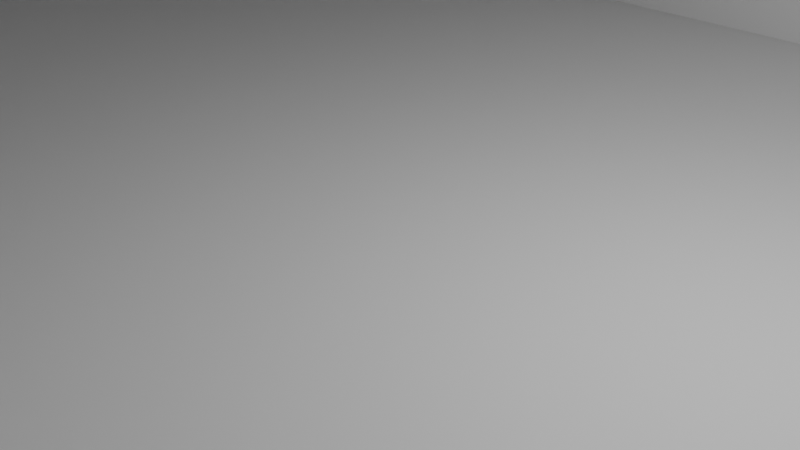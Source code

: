 # Source: casetteandlid.blend  (saved by Blender 4.4.32; exported with 4.5.12 LTS)
import bpy
from mathutils import Matrix  # noqa: F401  (used for matrix-valued properties, if any)

bpy.ops.wm.read_factory_settings(use_empty=True)
scene = bpy.context.scene
scene.name = 'Scene'

# ---- collections
col_collection = bpy.data.collections.new('Collection'); scene.collection.children.link(col_collection)

# ---- world
world_world = bpy.data.worlds.new('World'); scene.world = world_world
world_world.use_nodes = True; world_world.node_tree.nodes.clear()
_N = world_world.node_tree.nodes; _L = world_world.node_tree.links
n0 = _N.new('ShaderNodeOutputWorld'); n0.name = 'World Output'; n0.location = (300, 300)
n1 = _N.new('ShaderNodeBackground'); n1.name = 'Background'; n1.location = (10, 300)
n1.inputs[0].default_value = (0.05088, 0.05088, 0.05088, 1.0)
_L.new(n1.outputs[0], n0.inputs[0])
n0.is_active_output = True
world_world.color = (0.05088, 0.05088, 0.05088)
world_world.sun_shadow_jitter_overblur = 0.0

# ---- cameras
cam_camera = bpy.data.cameras.new('Camera')
cam_camera.clip_end = 100.0
cam_camera.ortho_scale = 7.314

# ---- lights
light_light = bpy.data.lights.new('Light', 'POINT')
light_light.energy = 1000.0
light_light.shadow_soft_size = 0.1

# ---- meshes
me_cube_001 = bpy.data.meshes.new('Cube.001')
me_cube_001.from_pydata([(-1.0, -1.0, -1.0), (-0.9737, -0.95, -0.9922), (-1.0, 1.0, -1.0), (-0.9737, 0.95, -0.9922), (1.0, -1.0, -1.0), (0.9737, -0.95, -0.9922), (1.0, 1.0, -1.0), (0.9737, 0.95, -0.9922), (-1.0, -0.8426, 0.9815), (-1.0, -0.7595, 0.9476), (-1.0, -0.6476, 0.918), (-1.0, -0.3556, 0.8756), (-1.0, -0.5112, 0.8936), (-1.0, -0.1867, 0.8644), (-1.0, -0.01116, 0.8607), (-1.0, 0.3333, 0.8756), (-1.0, 0.1644, 0.8644), (-1.0, 0.6252, 0.918), (-1.0, 0.8203, 0.9815), (-1.0, 0.7372, 0.9476), (-1.0, 0.4889, 0.8936), (-0.9737, -0.8426, 0.9815), (-0.9737, -0.7595, 0.9476), (-0.9737, -0.5112, 0.8936), (-0.9737, -0.1867, 0.8644), (-0.9737, -0.3556, 0.8756), (-0.9737, -0.6476, 0.918), (-0.9737, 0.1644, 0.8644), (-0.9737, 0.4889, 0.8936), (-0.9737, 0.3333, 0.8756), (-0.9737, 0.7372, 0.9476), (-0.9737, 0.8203, 0.9815), (-0.9737, 0.6252, 0.918), (-0.9737, -0.01116, 0.8607), (-1.0, 1.0, 0.9988), (-1.0, -1.0, 0.9988), (-1.0, -0.8669, 0.9988), (-1.0, 0.8446, 0.9988), (1.0, 1.0, 0.7965), (1.0, 1.0, 0.7965), (1.0, 1.0, 0.9988), (1.0, -1.0, 0.7965), (1.0, -1.0, 0.7965), (1.0, -1.0, 0.9988), (-0.9737, -0.8669, 0.9988), (-0.9737, -0.95, 0.9988), (-0.9737, 0.95, 0.9988), (-0.9737, 0.8446, 0.9988), (0.9737, 0.95, 0.9988), (0.9737, -0.95, 0.9988)], [], [(8, 9, 10, 12, 11, 13, 14, 16, 15, 20, 17, 19, 18, 37, 34, 2, 0, 35, 36), (40, 38, 39, 6, 2, 34), (41, 4, 6, 39), (35, 0, 4, 41, 42, 43), (2, 6, 4, 0), (47, 31, 30, 32, 28, 29, 27, 33, 24, 25, 23, 26, 22, 21, 44, 45, 1, 3, 46), (46, 3, 7, 48), (7, 5, 49, 48), (5, 1, 45, 49), (3, 1, 5, 7), (16, 14, 33, 27), (15, 16, 27, 29), (20, 15, 29, 28), (17, 20, 28, 32), (19, 17, 32, 30), (18, 19, 30, 31), (37, 18, 31, 47), (44, 21, 8, 36), (9, 8, 21, 22), (10, 9, 22, 26), (12, 10, 26, 23), (11, 12, 23, 25), (13, 11, 25, 24), (14, 13, 24, 33), (38, 42, 41, 39), (42, 38, 40, 43), (47, 46, 48, 49, 45, 44, 36, 35, 43, 40, 34, 37)])
_uv = me_cube_001.uv_layers.new(name='UVMap')
_uv.uv.foreach_set('vector', [0.6227, 0.01967, 0.6185, 0.03007, 0.6147, 0.04406, 0.6117, 0.0611, 0.6094, 0.08055, 0.6081, 0.1017, 0.6076, 0.1236, 0.6081, 0.1456, 0.6094, 0.1667, 0.6117, 0.1861, 0.6147, 0.2032, 0.6185, 0.2171, 0.6227, 0.2275, 0.6249, 0.2306, 0.6249, 0.25, 0.375, 0.25, 0.375, 0.0, 0.6249, 0.0, 0.6249, 0.01664, 0.6249, 0.5, 0.5996, 0.5, 0.5996, 0.5, 0.375, 0.5, 0.375, 0.25, 0.6249, 0.25, 0.5996, 0.75, 0.375, 0.75, 0.375, 0.5, 0.5996, 0.5, 0.6249, 1.0, 0.375, 1.0, 0.375, 0.75, 0.5996, 0.75, 0.5996, 0.75, 0.6249, 0.75, 0.125, 0.5, 0.375, 0.5, 0.375, 0.75, 0.125, 0.75, 0.6239, 0.2361, 0.6217, 0.2329, 0.6175, 0.222, 0.6138, 0.2073, 0.6107, 0.1893, 0.6085, 0.1688, 0.6071, 0.1466, 0.6066, 0.1235, 0.6071, 0.1004, 0.6085, 0.07821, 0.6107, 0.05774, 0.6138, 0.0398, 0.6175, 0.02507, 0.6217, 0.01413, 0.6239, 0.01093, 0.6239, 0.0, 0.375, 0.0, 0.375, 0.25, 0.6239, 0.25, 0.6239, 0.25, 0.375, 0.25, 0.375, 0.5, 0.6239, 0.5, 0.375, 0.5, 0.375, 0.75, 0.6239, 0.75, 0.6239, 0.5, 0.375, 0.75, 0.375, 1.0, 0.6239, 1.0, 0.6239, 0.75, 0.125, 0.5, 0.125, 0.75, 0.375, 0.75, 0.375, 0.5, 0.9688, 0.7561, 1.0, 0.7561, 1.0, 0.6311, 0.9688, 0.6311, 0.9375, 0.7561, 0.9688, 0.7561, 0.9688, 0.6311, 0.9375, 0.6311, 0.9062, 0.7561, 0.9375, 0.7561, 0.9375, 0.6311, 0.9062, 0.6311, 0.875, 0.7561, 0.9062, 0.7561, 0.9062, 0.6311, 0.875, 0.6311, 0.8438, 0.7561, 0.875, 0.7561, 0.875, 0.6311, 0.8438, 0.6311, 0.8125, 0.7561, 0.8438, 0.7561, 0.8438, 0.6311, 0.8125, 0.6311, 0.7977, 0.7561, 0.8125, 0.7561, 0.8125, 0.6311, 0.7977, 0.6311, 0.2023, 0.6311, 0.1875, 0.6311, 0.1875, 0.7561, 0.2023, 0.7561, 0.1562, 0.7561, 0.1875, 0.7561, 0.1875, 0.6311, 0.1562, 0.6311, 0.125, 0.7561, 0.1562, 0.7561, 0.1562, 0.6311, 0.125, 0.6311, 0.09375, 0.7561, 0.125, 0.7561, 0.125, 0.6311, 0.09375, 0.6311, 0.0625, 0.7561, 0.09375, 0.7561, 0.09375, 0.6311, 0.0625, 0.6311, 0.03125, 0.7561, 0.0625, 0.7561, 0.0625, 0.6311, 0.03125, 0.6311, 0.0, 0.7561, 0.03125, 0.7561, 0.03125, 0.6311, 0.0, 0.6311, 0.3718, 0.506, 0.3718, 0.744, 0.3718, 0.744, 0.3718, 0.506, 0.3923, 0.75, 0.3923, 0.5, 0.625, 0.5, 0.625, 0.75, 0.8717, 0.5194, 0.8717, 0.5063, 0.6283, 0.5063, 0.6283, 0.7437, 0.8717, 0.7437, 0.8717, 0.7334, 0.875, 0.7334, 0.875, 0.75, 0.625, 0.75, 0.625, 0.5, 0.875, 0.5, 0.875, 0.5194])
me_cube_001.update()
me_cube_003 = bpy.data.meshes.new('Cube.003')
me_cube_003.from_pydata([(-1.0, -1.0, -1.0), (-1.0, -1.0, 1.0), (-0.9744, -0.9524, 0.8615), (-1.0, 1.0, -1.0), (-1.0, 1.0, 1.0), (-0.9744, 0.9524, 0.8615), (1.0, -1.0, -1.0), (1.0, -1.0, 1.0), (0.9744, -0.9524, 0.8615), (1.0, 1.0, -1.0), (1.0, 1.0, 1.0), (0.9744, 0.9524, 0.8615), (0.9744, -0.9524, -1.0), (0.9744, 0.9524, -1.0), (-0.9744, -0.9524, -1.0), (-0.9744, 0.9524, -1.0)], [], [(0, 1, 4, 3), (3, 4, 10, 9), (9, 10, 7, 6), (6, 7, 1, 0), (14, 0, 3, 15), (15, 3, 9, 6, 0, 14, 12, 13), (10, 4, 1, 7), (15, 5, 2, 14), (13, 11, 5, 15), (12, 8, 11, 13), (14, 2, 8, 12), (11, 8, 2, 5)])
_uv = me_cube_003.uv_layers.new(name='UVMap')
_uv.uv.foreach_set('vector', [0.375, 0.0, 0.625, 0.0, 0.625, 0.25, 0.375, 0.25, 0.375, 0.25, 0.625, 0.25, 0.625, 0.5, 0.375, 0.5, 0.375, 0.5, 0.625, 0.5, 0.625, 0.75, 0.375, 0.75, 0.375, 0.75, 0.625, 0.75, 0.625, 1.0, 0.375, 1.0, 0.1282, 0.744, 0.125, 0.75, 0.125, 0.5, 0.1282, 0.506, 0.1282, 0.506, 0.125, 0.5, 0.375, 0.5, 0.375, 0.75, 0.125, 0.75, 0.1282, 0.744, 0.3718, 0.744, 0.3718, 0.506, 0.625, 0.5, 0.875, 0.5, 0.875, 0.75, 0.625, 0.75, 0.3923, 0.25, 0.625, 0.25, 0.625, 0.0, 0.3923, 0.0, 0.3923, 0.5, 0.625, 0.5, 0.625, 0.25, 0.3923, 0.25, 0.3923, 0.75, 0.625, 0.75, 0.625, 0.5, 0.3923, 0.5, 0.3923, 1.0, 0.625, 1.0, 0.625, 0.75, 0.3923, 0.75, 0.625, 0.5, 0.625, 0.75, 0.875, 0.75, 0.875, 0.5])
me_cube_003.update()

# ---- objects
ob_light = bpy.data.objects.new('Light', light_light)
ob_camera = bpy.data.objects.new('Camera', cam_camera)
ob_cube = bpy.data.objects.new('Cube', me_cube_001)
ob_cube_001 = bpy.data.objects.new('Cube.001', me_cube_003)

# ---- transforms, parenting, visibility, modifiers, constraints
ob_light.location = (4.076, 1.005, 5.904)
ob_light.rotation_euler = (0.6503, 0.05522, 1.866)
ob_light.lock_rotations_4d = False
ob_light.empty_display_type = 'ARROWS'
ob_light.color = (0.0, 0.0, 0.0, 0.0)
ob_light.lineart.crease_threshold = 0.0
ob_camera.location = (7.359, -6.926, 4.958)
ob_camera.rotation_euler = (1.109, 0.0, 0.8149)
ob_camera.lock_rotations_4d = False
ob_camera.empty_display_type = 'ARROWS'
ob_camera.color = (0.0, 0.0, 0.0, 0.0)
ob_camera.display_type = 'WIRE'
ob_camera.lineart.crease_threshold = 0.0
ob_cube.location = (0.0, 0.0, 45.28)
ob_cube.scale = (19.0, 10.0, 46.0)
ob_cube_001.location = (0.0, -25.92, 4.273)
ob_cube_001.rotation_euler = (3.142, 0.0, 0.0)
ob_cube_001.scale = (19.5, 10.5, 5.0)

# ---- collection membership
col_collection.objects.link(ob_light)
col_collection.objects.link(ob_camera)
col_collection.objects.link(ob_cube)
col_collection.objects.link(ob_cube_001)

# ---- scene / render settings (as saved in the file)
scene.camera = ob_camera
scene.frame_start = 1; scene.frame_end = 250; scene.frame_set(178)
scene.render.engine = 'BLENDER_EEVEE_NEXT'
bpy.context.view_layer.update()
